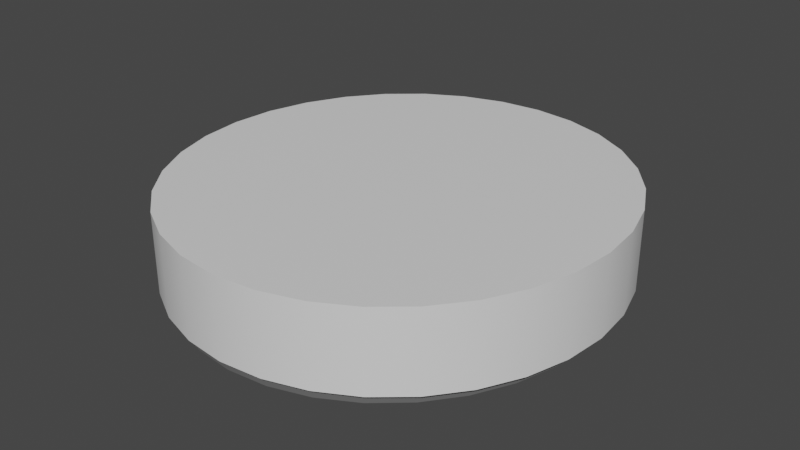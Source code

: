# Source: RoundDesk.blend  (saved by Blender 3.5.10; exported with 4.5.12 LTS)
import bpy
from mathutils import Matrix  # noqa: F401  (used for matrix-valued properties, if any)

bpy.ops.wm.read_factory_settings(use_empty=True)
scene = bpy.context.scene
scene.name = 'Scene'

# ---- collections
col_collection = bpy.data.collections.new('Collection'); scene.collection.children.link(col_collection)

# ---- materials (node trees are filled in below, after node groups)
mat_material_006 = bpy.data.materials.new('Material.006')
mat_material_006.use_transparent_shadow = False
mat_material_006.roughness = 0.5
mat_material_004 = bpy.data.materials.new('Material.004')
mat_material_004.use_transparent_shadow = False
mat_material_004.diffuse_color = (0.1226, 0.1226, 0.1226, 1.0)
mat_material_004.roughness = 0.5

# ---- node groups
ng_auto_smooth = bpy.data.node_groups.new('Auto Smooth', 'GeometryNodeTree')
_s = ng_auto_smooth.interface.new_socket(name='Geometry', in_out='OUTPUT', socket_type='NodeSocketGeometry')
_s = ng_auto_smooth.interface.new_socket(name='Geometry', in_out='INPUT', socket_type='NodeSocketGeometry')
_s = ng_auto_smooth.interface.new_socket(name='Angle', in_out='INPUT', socket_type='NodeSocketFloat')
_s.subtype = 'ANGLE'
_s.min_value = 0.0
_s.max_value = 3.142
ng_auto_smooth.is_modifier = True
_N = ng_auto_smooth.nodes; _L = ng_auto_smooth.links
n0 = _N.new('NodeGroupOutput'); n0.name = 'Group Output'; n0.location = (480, -100)
n1 = _N.new('NodeGroupInput'); n1.name = 'Group Input'; n1.location = (-420, -300)
n2 = _N.new('NodeGroupInput'); n2.name = 'Group Input.001'; n2.location = (-60, -100)
n3 = _N.new('GeometryNodeSetShadeSmooth'); n3.name = 'Set Shade Smooth'; n3.location = (120, -100)
n3.domain = 'EDGE'
n4 = _N.new('GeometryNodeSetShadeSmooth'); n4.name = 'Set Shade Smooth.001'; n4.location = (300, -100)
n5 = _N.new('GeometryNodeInputMeshEdgeAngle'); n5.name = 'Edge Angle'; n5.location = (-420, -220)
n6 = _N.new('GeometryNodeInputEdgeSmooth'); n6.name = 'Is Edge Smooth'; n6.location = (-60, -160)
n7 = _N.new('GeometryNodeInputShadeSmooth'); n7.name = 'Is Face Smooth'; n7.location = (-240, -340)
n8 = _N.new('FunctionNodeBooleanMath'); n8.name = 'Boolean Math'; n8.location = (-60, -220)
n9 = _N.new('FunctionNodeCompare'); n9.name = 'Compare'; n9.location = (-240, -180)
n9.operation = 'LESS_EQUAL'
_L.new(n5.outputs[0], n9.inputs[0])
_L.new(n4.outputs[0], n0.inputs[0])
_L.new(n1.outputs[1], n9.inputs[1])
_L.new(n9.outputs[0], n8.inputs[0])
_L.new(n7.outputs[0], n8.inputs[1])
_L.new(n2.outputs[0], n3.inputs[0])
_L.new(n6.outputs[0], n3.inputs[1])
_L.new(n3.outputs[0], n4.inputs[0])
_L.new(n8.outputs[0], n3.inputs[2])
n0.is_active_output = True

# ---- material node trees
mat_material_006.use_nodes = True; mat_material_006.node_tree.nodes.clear()
_N = mat_material_006.node_tree.nodes; _L = mat_material_006.node_tree.links
n0 = _N.new('ShaderNodeBsdfPrincipled'); n0.name = 'Principled BSDF'; n0.location = (10, 300)
n0.distribution = 'GGX'
n0.subsurface_method = 'RANDOM_WALK_SKIN'
n0.inputs[3].default_value = 1.45
n0.inputs[27].default_value = (0.0, 0.0, 0.0, 1.0)
n0.inputs[28].default_value = 1.0
n1 = _N.new('ShaderNodeOutputMaterial'); n1.name = 'Material Output'; n1.location = (300, 300)
n2 = _N.new('ShaderNodeNormalMap'); n2.name = 'Normal Map'; n2.location = (-300, -300)
n2.label = 'Normal/Map'
n2.inputs[0].default_value = 0.0
_L.new(n0.outputs[0], n1.inputs[0])
_L.new(n2.outputs[0], n0.inputs[5])
n1.is_active_output = True
mat_material_004.use_nodes = True; mat_material_004.node_tree.nodes.clear()
_N = mat_material_004.node_tree.nodes; _L = mat_material_004.node_tree.links
n0 = _N.new('ShaderNodeBsdfPrincipled'); n0.name = 'Principled BSDF'; n0.location = (10, 300)
n0.distribution = 'GGX'
n0.subsurface_method = 'RANDOM_WALK_SKIN'
n0.inputs[0].default_value = (0.1226, 0.1226, 0.1226, 1.0)
n0.inputs[3].default_value = 1.45
n0.inputs[27].default_value = (0.0, 0.0, 0.0, 1.0)
n0.inputs[28].default_value = 1.0
n1 = _N.new('ShaderNodeOutputMaterial'); n1.name = 'Material Output'; n1.location = (300, 300)
n2 = _N.new('ShaderNodeNormalMap'); n2.name = 'Normal Map'; n2.location = (-300, -300)
n2.label = 'Normal/Map'
n2.inputs[0].default_value = 0.0
_L.new(n0.outputs[0], n1.inputs[0])
_L.new(n2.outputs[0], n0.inputs[5])
n1.is_active_output = True

# ---- world
world_world = bpy.data.worlds.new('World'); scene.world = world_world
world_world.use_nodes = True; world_world.node_tree.nodes.clear()
_N = world_world.node_tree.nodes; _L = world_world.node_tree.links
n0 = _N.new('ShaderNodeOutputWorld'); n0.name = 'World Output'; n0.location = (300, 300)
n1 = _N.new('ShaderNodeBackground'); n1.name = 'Background'; n1.location = (10, 300)
n1.inputs[0].default_value = (0.05088, 0.05088, 0.05088, 1.0)
_L.new(n1.outputs[0], n0.inputs[0])
n0.is_active_output = True
world_world.color = (0.05088, 0.05088, 0.05088)
world_world.use_sun_shadow = False
world_world.sun_shadow_jitter_overblur = 0.0

# ---- meshes
me_cylinder = bpy.data.meshes.new('Cylinder')
me_cylinder.from_pydata([(0.0, 1.0, -1.0), (0.0, 1.0, 1.0), (0.1951, 0.9808, -1.0), (0.1951, 0.9808, 1.0), (0.3827, 0.9239, -1.0), (0.3827, 0.9239, 1.0), (0.5556, 0.8315, -1.0), (0.5556, 0.8315, 1.0), (0.7071, 0.7071, -1.0), (0.7071, 0.7071, 1.0), (0.8315, 0.5556, -1.0), (0.8315, 0.5556, 1.0), (0.9239, 0.3827, -1.0), (0.9239, 0.3827, 1.0), (0.9808, 0.1951, -1.0), (0.9808, 0.1951, 1.0), (1.0, 0.0, -1.0), (1.0, 0.0, 1.0), (0.9808, -0.1951, -1.0), (0.9808, -0.1951, 1.0), (0.9239, -0.3827, -1.0), (0.9239, -0.3827, 1.0), (0.8315, -0.5556, -1.0), (0.8315, -0.5556, 1.0), (0.7071, -0.7071, -1.0), (0.7071, -0.7071, 1.0), (0.5556, -0.8315, -1.0), (0.5556, -0.8315, 1.0), (0.3827, -0.9239, -1.0), (0.3827, -0.9239, 1.0), (0.1951, -0.9808, -1.0), (0.1951, -0.9808, 1.0), (0.0, -1.0, -1.0), (0.0, -1.0, 1.0), (-0.1951, -0.9808, -1.0), (-0.1951, -0.9808, 1.0), (-0.3827, -0.9239, -1.0), (-0.3827, -0.9239, 1.0), (-0.5556, -0.8315, -1.0), (-0.5556, -0.8315, 1.0), (-0.7071, -0.7071, -1.0), (-0.7071, -0.7071, 1.0), (-0.8315, -0.5556, -1.0), (-0.8315, -0.5556, 1.0), (-0.9239, -0.3827, -1.0), (-0.9239, -0.3827, 1.0), (-0.9808, -0.1951, -1.0), (-0.9808, -0.1951, 1.0), (-1.0, 0.0, -1.0), (-1.0, 0.0, 1.0), (-0.9808, 0.1951, -1.0), (-0.9808, 0.1951, 1.0), (-0.9239, 0.3827, -1.0), (-0.9239, 0.3827, 1.0), (-0.8315, 0.5556, -1.0), (-0.8315, 0.5556, 1.0), (-0.7071, 0.7071, -1.0), (-0.7071, 0.7071, 1.0), (-0.5556, 0.8315, -1.0), (-0.5556, 0.8315, 1.0), (-0.3827, 0.9239, -1.0), (-0.3827, 0.9239, 1.0), (-0.1951, 0.9808, -1.0), (-0.1951, 0.9808, 1.0)], [], [(0, 1, 3, 2), (2, 3, 5, 4), (4, 5, 7, 6), (6, 7, 9, 8), (8, 9, 11, 10), (10, 11, 13, 12), (12, 13, 15, 14), (14, 15, 17, 16), (16, 17, 19, 18), (18, 19, 21, 20), (20, 21, 23, 22), (22, 23, 25, 24), (24, 25, 27, 26), (26, 27, 29, 28), (28, 29, 31, 30), (30, 31, 33, 32), (32, 33, 35, 34), (34, 35, 37, 36), (36, 37, 39, 38), (38, 39, 41, 40), (40, 41, 43, 42), (42, 43, 45, 44), (44, 45, 47, 46), (46, 47, 49, 48), (48, 49, 51, 50), (50, 51, 53, 52), (52, 53, 55, 54), (54, 55, 57, 56), (56, 57, 59, 58), (58, 59, 61, 60), (3, 1, 63, 61, 59, 57, 55, 53, 51, 49, 47, 45, 43, 41, 39, 37, 35, 33, 31, 29, 27, 25, 23, 21, 19, 17, 15, 13, 11, 9, 7, 5), (60, 61, 63, 62), (62, 63, 1, 0), (0, 2, 4, 6, 8, 10, 12, 14, 16, 18, 20, 22, 24, 26, 28, 30, 32, 34, 36, 38, 40, 42, 44, 46, 48, 50, 52, 54, 56, 58, 60, 62)])
me_cylinder.polygons.foreach_set('use_smooth', [True] * 34)
_uv = me_cylinder.uv_layers.new(name='UVMap')
_uv.uv.foreach_set('vector', [1.0, 0.5, 1.0, 1.0, 0.9688, 1.0, 0.9688, 0.5, 0.9688, 0.5, 0.9688, 1.0, 0.9375, 1.0, 0.9375, 0.5, 0.9375, 0.5, 0.9375, 1.0, 0.9062, 1.0, 0.9062, 0.5, 0.9062, 0.5, 0.9062, 1.0, 0.875, 1.0, 0.875, 0.5, 0.875, 0.5, 0.875, 1.0, 0.8438, 1.0, 0.8438, 0.5, 0.8438, 0.5, 0.8438, 1.0, 0.8125, 1.0, 0.8125, 0.5, 0.8125, 0.5, 0.8125, 1.0, 0.7812, 1.0, 0.7812, 0.5, 0.7812, 0.5, 0.7812, 1.0, 0.75, 1.0, 0.75, 0.5, 0.75, 0.5, 0.75, 1.0, 0.7188, 1.0, 0.7188, 0.5, 0.7188, 0.5, 0.7188, 1.0, 0.6875, 1.0, 0.6875, 0.5, 0.6875, 0.5, 0.6875, 1.0, 0.6562, 1.0, 0.6562, 0.5, 0.6562, 0.5, 0.6562, 1.0, 0.625, 1.0, 0.625, 0.5, 0.625, 0.5, 0.625, 1.0, 0.5938, 1.0, 0.5938, 0.5, 0.5938, 0.5, 0.5938, 1.0, 0.5625, 1.0, 0.5625, 0.5, 0.5625, 0.5, 0.5625, 1.0, 0.5312, 1.0, 0.5312, 0.5, 0.5312, 0.5, 0.5312, 1.0, 0.5, 1.0, 0.5, 0.5, 0.5, 0.5, 0.5, 1.0, 0.4688, 1.0, 0.4688, 0.5, 0.4688, 0.5, 0.4688, 1.0, 0.4375, 1.0, 0.4375, 0.5, 0.4375, 0.5, 0.4375, 1.0, 0.4062, 1.0, 0.4062, 0.5, 0.4062, 0.5, 0.4062, 1.0, 0.375, 1.0, 0.375, 0.5, 0.375, 0.5, 0.375, 1.0, 0.3438, 1.0, 0.3438, 0.5, 0.3438, 0.5, 0.3438, 1.0, 0.3125, 1.0, 0.3125, 0.5, 0.3125, 0.5, 0.3125, 1.0, 0.2812, 1.0, 0.2812, 0.5, 0.2812, 0.5, 0.2812, 1.0, 0.25, 1.0, 0.25, 0.5, 0.25, 0.5, 0.25, 1.0, 0.2188, 1.0, 0.2188, 0.5, 0.2188, 0.5, 0.2188, 1.0, 0.1875, 1.0, 0.1875, 0.5, 0.1875, 0.5, 0.1875, 1.0, 0.1562, 1.0, 0.1562, 0.5, 0.1562, 0.5, 0.1562, 1.0, 0.125, 1.0, 0.125, 0.5, 0.125, 0.5, 0.125, 1.0, 0.09375, 1.0, 0.09375, 0.5, 0.09375, 0.5, 0.09375, 1.0, 0.0625, 1.0, 0.0625, 0.5, 0.2968, 0.4854, 0.25, 0.49, 0.2032, 0.4854, 0.1582, 0.4717, 0.1167, 0.4496, 0.08029, 0.4197, 0.05045, 0.3833, 0.02827, 0.3418, 0.01461, 0.2968, 0.01, 0.25, 0.01461, 0.2032, 0.02827, 0.1582, 0.05045, 0.1167, 0.08029, 0.08029, 0.1167, 0.05045, 0.1582, 0.02827, 0.2032, 0.01461, 0.25, 0.01, 0.2968, 0.01461, 0.3418, 0.02827, 0.3833, 0.05045, 0.4197, 0.08029, 0.4496, 0.1167, 0.4717, 0.1582, 0.4854, 0.2032, 0.49, 0.25, 0.4854, 0.2968, 0.4717, 0.3418, 0.4496, 0.3833, 0.4197, 0.4197, 0.3833, 0.4496, 0.3418, 0.4717, 0.0625, 0.5, 0.0625, 1.0, 0.03125, 1.0, 0.03125, 0.5, 0.03125, 0.5, 0.03125, 1.0, 0.0, 1.0, 0.0, 0.5, 0.75, 0.49, 0.7968, 0.4854, 0.8418, 0.4717, 0.8833, 0.4496, 0.9197, 0.4197, 0.9496, 0.3833, 0.9717, 0.3418, 0.9854, 0.2968, 0.99, 0.25, 0.9854, 0.2032, 0.9717, 0.1582, 0.9496, 0.1167, 0.9197, 0.08029, 0.8833, 0.05045, 0.8418, 0.02827, 0.7968, 0.01461, 0.75, 0.01, 0.7032, 0.01461, 0.6582, 0.02827, 0.6167, 0.05045, 0.5803, 0.08029, 0.5504, 0.1167, 0.5283, 0.1582, 0.5146, 0.2032, 0.51, 0.25, 0.5146, 0.2968, 0.5283, 0.3418, 0.5504, 0.3833, 0.5803, 0.4197, 0.6167, 0.4496, 0.6582, 0.4717, 0.7032, 0.4854])
me_cylinder.materials.append(mat_material_006)
me_cylinder.update()
me_cylinder_001 = bpy.data.meshes.new('Cylinder.001')
me_cylinder_001.from_pydata([(0.0, 1.0, -1.0), (0.0, 1.0, 1.0), (0.1951, 0.9808, -1.0), (0.1951, 0.9808, 1.0), (0.3827, 0.9239, -1.0), (0.3827, 0.9239, 1.0), (0.5556, 0.8315, -1.0), (0.5556, 0.8315, 1.0), (0.7071, 0.7071, -1.0), (0.7071, 0.7071, 1.0), (0.8315, 0.5556, -1.0), (0.8315, 0.5556, 1.0), (0.9239, 0.3827, -1.0), (0.9239, 0.3827, 1.0), (0.9808, 0.1951, -1.0), (0.9808, 0.1951, 1.0), (1.0, 0.0, -1.0), (1.0, 0.0, 1.0), (0.9808, -0.1951, -1.0), (0.9808, -0.1951, 1.0), (0.9239, -0.3827, -1.0), (0.9239, -0.3827, 1.0), (0.8315, -0.5556, -1.0), (0.8315, -0.5556, 1.0), (0.7071, -0.7071, -1.0), (0.7071, -0.7071, 1.0), (0.5556, -0.8315, -1.0), (0.5556, -0.8315, 1.0), (0.3827, -0.9239, -1.0), (0.3827, -0.9239, 1.0), (0.1951, -0.9808, -1.0), (0.1951, -0.9808, 1.0), (0.0, -1.0, -1.0), (0.0, -1.0, 1.0), (-0.1951, -0.9808, -1.0), (-0.1951, -0.9808, 1.0), (-0.3827, -0.9239, -1.0), (-0.3827, -0.9239, 1.0), (-0.5556, -0.8315, -1.0), (-0.5556, -0.8315, 1.0), (-0.7071, -0.7071, -1.0), (-0.7071, -0.7071, 1.0), (-0.8315, -0.5556, -1.0), (-0.8315, -0.5556, 1.0), (-0.9239, -0.3827, -1.0), (-0.9239, -0.3827, 1.0), (-0.9808, -0.1951, -1.0), (-0.9808, -0.1951, 1.0), (-1.0, 0.0, -1.0), (-1.0, 0.0, 1.0), (-0.9808, 0.1951, -1.0), (-0.9808, 0.1951, 1.0), (-0.9239, 0.3827, -1.0), (-0.9239, 0.3827, 1.0), (-0.8315, 0.5556, -1.0), (-0.8315, 0.5556, 1.0), (-0.7071, 0.7071, -1.0), (-0.7071, 0.7071, 1.0), (-0.5556, 0.8315, -1.0), (-0.5556, 0.8315, 1.0), (-0.3827, 0.9239, -1.0), (-0.3827, 0.9239, 1.0), (-0.1951, 0.9808, -1.0), (-0.1951, 0.9808, 1.0)], [], [(0, 1, 3, 2), (2, 3, 5, 4), (4, 5, 7, 6), (6, 7, 9, 8), (8, 9, 11, 10), (10, 11, 13, 12), (12, 13, 15, 14), (14, 15, 17, 16), (16, 17, 19, 18), (18, 19, 21, 20), (20, 21, 23, 22), (22, 23, 25, 24), (24, 25, 27, 26), (26, 27, 29, 28), (28, 29, 31, 30), (30, 31, 33, 32), (32, 33, 35, 34), (34, 35, 37, 36), (36, 37, 39, 38), (38, 39, 41, 40), (40, 41, 43, 42), (42, 43, 45, 44), (44, 45, 47, 46), (46, 47, 49, 48), (48, 49, 51, 50), (50, 51, 53, 52), (52, 53, 55, 54), (54, 55, 57, 56), (56, 57, 59, 58), (58, 59, 61, 60), (3, 1, 63, 61, 59, 57, 55, 53, 51, 49, 47, 45, 43, 41, 39, 37, 35, 33, 31, 29, 27, 25, 23, 21, 19, 17, 15, 13, 11, 9, 7, 5), (60, 61, 63, 62), (62, 63, 1, 0), (0, 2, 4, 6, 8, 10, 12, 14, 16, 18, 20, 22, 24, 26, 28, 30, 32, 34, 36, 38, 40, 42, 44, 46, 48, 50, 52, 54, 56, 58, 60, 62)])
me_cylinder_001.polygons.foreach_set('use_smooth', [True] * 34)
_uv = me_cylinder_001.uv_layers.new(name='UVMap')
_uv.uv.foreach_set('vector', [1.0, 0.5, 1.0, 1.0, 0.9688, 1.0, 0.9688, 0.5, 0.9688, 0.5, 0.9688, 1.0, 0.9375, 1.0, 0.9375, 0.5, 0.9375, 0.5, 0.9375, 1.0, 0.9062, 1.0, 0.9062, 0.5, 0.9062, 0.5, 0.9062, 1.0, 0.875, 1.0, 0.875, 0.5, 0.875, 0.5, 0.875, 1.0, 0.8438, 1.0, 0.8438, 0.5, 0.8438, 0.5, 0.8438, 1.0, 0.8125, 1.0, 0.8125, 0.5, 0.8125, 0.5, 0.8125, 1.0, 0.7812, 1.0, 0.7812, 0.5, 0.7812, 0.5, 0.7812, 1.0, 0.75, 1.0, 0.75, 0.5, 0.75, 0.5, 0.75, 1.0, 0.7188, 1.0, 0.7188, 0.5, 0.7188, 0.5, 0.7188, 1.0, 0.6875, 1.0, 0.6875, 0.5, 0.6875, 0.5, 0.6875, 1.0, 0.6562, 1.0, 0.6562, 0.5, 0.6562, 0.5, 0.6562, 1.0, 0.625, 1.0, 0.625, 0.5, 0.625, 0.5, 0.625, 1.0, 0.5938, 1.0, 0.5938, 0.5, 0.5938, 0.5, 0.5938, 1.0, 0.5625, 1.0, 0.5625, 0.5, 0.5625, 0.5, 0.5625, 1.0, 0.5312, 1.0, 0.5312, 0.5, 0.5312, 0.5, 0.5312, 1.0, 0.5, 1.0, 0.5, 0.5, 0.5, 0.5, 0.5, 1.0, 0.4688, 1.0, 0.4688, 0.5, 0.4688, 0.5, 0.4688, 1.0, 0.4375, 1.0, 0.4375, 0.5, 0.4375, 0.5, 0.4375, 1.0, 0.4062, 1.0, 0.4062, 0.5, 0.4062, 0.5, 0.4062, 1.0, 0.375, 1.0, 0.375, 0.5, 0.375, 0.5, 0.375, 1.0, 0.3438, 1.0, 0.3438, 0.5, 0.3438, 0.5, 0.3438, 1.0, 0.3125, 1.0, 0.3125, 0.5, 0.3125, 0.5, 0.3125, 1.0, 0.2812, 1.0, 0.2812, 0.5, 0.2812, 0.5, 0.2812, 1.0, 0.25, 1.0, 0.25, 0.5, 0.25, 0.5, 0.25, 1.0, 0.2188, 1.0, 0.2188, 0.5, 0.2188, 0.5, 0.2188, 1.0, 0.1875, 1.0, 0.1875, 0.5, 0.1875, 0.5, 0.1875, 1.0, 0.1562, 1.0, 0.1562, 0.5, 0.1562, 0.5, 0.1562, 1.0, 0.125, 1.0, 0.125, 0.5, 0.125, 0.5, 0.125, 1.0, 0.09375, 1.0, 0.09375, 0.5, 0.09375, 0.5, 0.09375, 1.0, 0.0625, 1.0, 0.0625, 0.5, 0.2968, 0.4854, 0.25, 0.49, 0.2032, 0.4854, 0.1582, 0.4717, 0.1167, 0.4496, 0.08029, 0.4197, 0.05045, 0.3833, 0.02827, 0.3418, 0.01461, 0.2968, 0.01, 0.25, 0.01461, 0.2032, 0.02827, 0.1582, 0.05045, 0.1167, 0.08029, 0.08029, 0.1167, 0.05045, 0.1582, 0.02827, 0.2032, 0.01461, 0.25, 0.01, 0.2968, 0.01461, 0.3418, 0.02827, 0.3833, 0.05045, 0.4197, 0.08029, 0.4496, 0.1167, 0.4717, 0.1582, 0.4854, 0.2032, 0.49, 0.25, 0.4854, 0.2968, 0.4717, 0.3418, 0.4496, 0.3833, 0.4197, 0.4197, 0.3833, 0.4496, 0.3418, 0.4717, 0.0625, 0.5, 0.0625, 1.0, 0.03125, 1.0, 0.03125, 0.5, 0.03125, 0.5, 0.03125, 1.0, 0.0, 1.0, 0.0, 0.5, 0.75, 0.49, 0.7968, 0.4854, 0.8418, 0.4717, 0.8833, 0.4496, 0.9197, 0.4197, 0.9496, 0.3833, 0.9717, 0.3418, 0.9854, 0.2968, 0.99, 0.25, 0.9854, 0.2032, 0.9717, 0.1582, 0.9496, 0.1167, 0.9197, 0.08029, 0.8833, 0.05045, 0.8418, 0.02827, 0.7968, 0.01461, 0.75, 0.01, 0.7032, 0.01461, 0.6582, 0.02827, 0.6167, 0.05045, 0.5803, 0.08029, 0.5504, 0.1167, 0.5283, 0.1582, 0.5146, 0.2032, 0.51, 0.25, 0.5146, 0.2968, 0.5283, 0.3418, 0.5504, 0.3833, 0.5803, 0.4197, 0.6167, 0.4496, 0.6582, 0.4717, 0.7032, 0.4854])
me_cylinder_001.materials.append(mat_material_004)
me_cylinder_001.update()

# ---- objects
ob_cylinder = bpy.data.objects.new('Cylinder', me_cylinder)
ob_cylinder_001 = bpy.data.objects.new('Cylinder.001', me_cylinder_001)

# ---- transforms, parenting, visibility, modifiers, constraints
ob_cylinder.location = (11.86, 12.8, 1.263)
ob_cylinder.scale = (4.67, 4.845, 0.8639)
_m = ob_cylinder.modifiers.new('Auto Smooth', 'NODES')
_m.node_group = ng_auto_smooth
_gi = [s.identifier for s in ng_auto_smooth.interface.items_tree if s.item_type == 'SOCKET' and s.in_out == 'INPUT']
_m[_gi[1]] = 0.5236  # Angle
ob_cylinder_001.parent = ob_cylinder
ob_cylinder_001.matrix_parent_inverse = Matrix(((0.6412, -0.0, -0.0, -1.887), (-0.0, 0.618, 0.0, 2.702), (-0.0, -0.0, 2.304, -1.312), (-0.0, 0.0, -0.0, 1.0)))
ob_cylinder_001.location = (2.942, -4.372, 0.07733)
ob_cylinder_001.scale = (1.476, 1.56, 0.07589)
_m = ob_cylinder_001.modifiers.new('Auto Smooth', 'NODES')
_m.node_group = ng_auto_smooth
_gi = [s.identifier for s in ng_auto_smooth.interface.items_tree if s.item_type == 'SOCKET' and s.in_out == 'INPUT']
_m[_gi[1]] = 0.5236  # Angle

# ---- collection membership
col_collection.objects.link(ob_cylinder)
col_collection.objects.link(ob_cylinder_001)

# ---- scene / render settings (as saved in the file)
scene.frame_start = 1; scene.frame_end = 250; scene.frame_set(1)
scene.render.engine = 'BLENDER_EEVEE_NEXT'
scene.cycles.sampling_pattern = 'TABULATED_SOBOL'
scene.view_settings.view_transform = 'Filmic'
bpy.context.view_layer.update()

# ---- added for rendering (the .blend has no active camera and no usable light): camera, sun
cam_auto = bpy.data.cameras.new('AutoCamera')
cam_auto.lens = 50.0
cam_auto.sensor_width = 36.0
cam_auto.clip_end = 1000.0
ob_auto_camera = bpy.data.objects.new('AutoCamera', cam_auto)
scene.collection.objects.link(ob_auto_camera)
ob_auto_camera.location = (24.4458, -2.30291, 11.1997)
ob_auto_camera.rotation_euler = (1.09748, -7.21219e-08, 0.694738)
scene.camera = ob_auto_camera
light_auto_sun = bpy.data.lights.new('AutoSun', 'SUN')
light_auto_sun.energy = 3.0
light_auto_sun.angle = 0.0523599
ob_auto_sun = bpy.data.objects.new('AutoSun', light_auto_sun)
scene.collection.objects.link(ob_auto_sun)
ob_auto_sun.rotation_euler = (0.872665, 0.174533, 0.523599)
bpy.context.view_layer.update()
